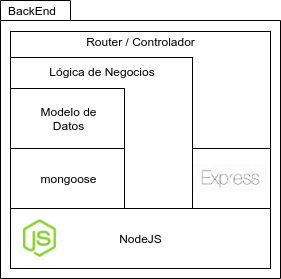

The diagram above was exported from draw.io. Its source (the exported page's mxGraphModel, read from the mxfile embedded in the PNG):
<mxGraphModel dx="951" dy="426" grid="0" gridSize="10" guides="1" tooltips="1" connect="1" arrows="1" fold="1" page="1" pageScale="1" pageWidth="827" pageHeight="1169" math="0" shadow="0">
  <root>
    <mxCell id="0" />
    <mxCell id="1" parent="0" />
    <mxCell id="2" value="BackEnd&lt;br&gt;" style="shape=folder;xSize=90;align=left;spacingLeft=10;align=left;verticalAlign=top;spacingLeft=5;spacingTop=-4;tabWidth=70;tabHeight=20;tabPosition=left;html=1;strokeWidth=1;recursiveResize=0;" vertex="1" parent="1">
      <mxGeometry x="510" y="162" width="280" height="278" as="geometry" />
    </mxCell>
    <mxCell id="3" value="Router / Controlador&lt;br&gt;&lt;br&gt;&lt;br&gt;&lt;br&gt;&lt;br&gt;&lt;br&gt;&lt;br&gt;&lt;br&gt;" style="rounded=0;whiteSpace=wrap;html=1;" vertex="1" parent="1">
      <mxGeometry x="520" y="193" width="260" height="117" as="geometry" />
    </mxCell>
    <mxCell id="4" value="Lógica de Negocios&lt;br&gt;&lt;br&gt;&lt;br&gt;&lt;br&gt;&lt;br&gt;&lt;br&gt;&lt;br&gt;&lt;br&gt;&lt;br&gt;&lt;br&gt;&lt;div style=&quot;text-align: left&quot;&gt;&lt;/div&gt;" style="rounded=0;whiteSpace=wrap;html=1;" vertex="1" parent="1">
      <mxGeometry x="520" y="219" width="182" height="151" as="geometry" />
    </mxCell>
    <mxCell id="5" value="Modelo de&lt;br&gt;Datos&lt;br&gt;" style="rounded=0;whiteSpace=wrap;html=1;" vertex="1" parent="1">
      <mxGeometry x="520" y="250" width="114" height="60" as="geometry" />
    </mxCell>
    <mxCell id="6" value="NodeJS" style="rounded=0;whiteSpace=wrap;html=1;" vertex="1" parent="1">
      <mxGeometry x="520" y="370" width="260" height="60" as="geometry" />
    </mxCell>
    <mxCell id="7" value="" style="shape=image;html=1;verticalAlign=top;verticalLabelPosition=bottom;labelBackgroundColor=#ffffff;imageAspect=0;aspect=fixed;image=https://cdn2.iconfinder.com/data/icons/nodejs-1/128/nodejs-128.png" vertex="1" parent="1">
      <mxGeometry x="520" y="370" width="59" height="59" as="geometry" />
    </mxCell>
    <mxCell id="8" value="mongoose" style="rounded=0;whiteSpace=wrap;html=1;" vertex="1" parent="1">
      <mxGeometry x="520" y="310" width="114" height="60" as="geometry" />
    </mxCell>
    <mxCell id="9" value="" style="group" vertex="1" connectable="0" parent="1">
      <mxGeometry x="702" y="310" width="78" height="60" as="geometry" />
    </mxCell>
    <mxCell id="10" value="" style="rounded=0;whiteSpace=wrap;html=1;" vertex="1" parent="9">
      <mxGeometry width="77.99999999999999" height="60" as="geometry" />
    </mxCell>
    <mxCell id="11" value="" style="shape=image;verticalLabelPosition=bottom;labelBackgroundColor=#ffffff;verticalAlign=top;aspect=fixed;imageAspect=0;image=data:image/jpeg,(base64 omitted: 5992 chars);" vertex="1" parent="9">
      <mxGeometry x="1.9746835443037973" y="16" width="73.10126582278482" height="27.291139240506332" as="geometry" />
    </mxCell>
  </root>
</mxGraphModel>